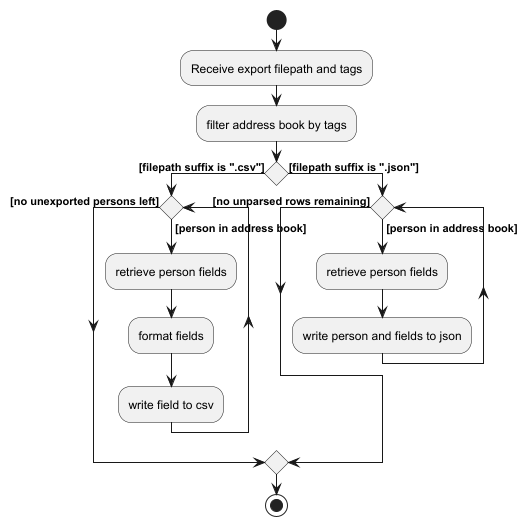

The diagram above was rendered by PlantUML. Its source (embedded in the PNG):
@startuml
!include style.puml

start
:Receive export filepath and tags;
:filter address book by tags;
if () then ([filepath suffix is ".csv"])
  while () is ([person in address book])
    :retrieve person fields;
    :format fields;
    :write field to csv;
  endwhile ([no unexported persons left])
else ([filepath suffix is ".json"])
  while () is ([person in address book])
    :retrieve person fields;
    :write person and fields to json;
  endwhile ([no unparsed rows remaining])
endif
stop

@enduml